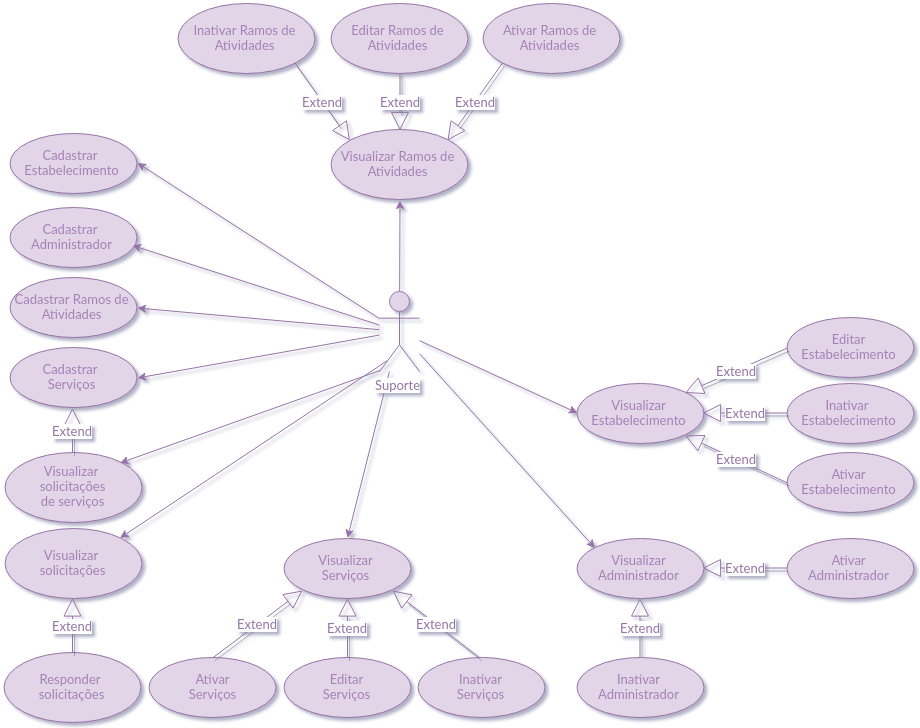

The diagram above was exported from draw.io. Its source (the exported page's mxGraphModel, read from the mxfile embedded in the PNG):
<mxGraphModel dx="2325" dy="1473" grid="1" gridSize="10" guides="1" tooltips="1" connect="1" arrows="1" fold="1" page="1" pageScale="1" pageWidth="1169" pageHeight="826" background="#ffffff" math="0" shadow="0">
  <root>
    <mxCell id="0" />
    <mxCell id="1" parent="0" />
    <mxCell id="2" value="&lt;font color=&quot;#9673a6&quot;&gt;Extend&lt;/font&gt;" style="endArrow=block;endSize=16;endFill=0;html=1;shadow=1;strokeColor=#9673a6;fontFamily=Lucida Console;fontColor=#A680B8;fillColor=#e1d5e7;exitX=0;exitY=0.5;entryX=1;entryY=0.5;" edge="1" source="32" target="17" parent="1">
      <mxGeometry x="863.0141987829616" y="1565.791364821791" width="160" as="geometry">
        <mxPoint x="919.1176470588234" y="1560" as="sourcePoint" />
        <mxPoint x="805" y="1594.1176470588234" as="targetPoint" />
      </mxGeometry>
    </mxCell>
    <mxCell id="3" value="&lt;font color=&quot;#9673a6&quot;&gt;Extend&lt;/font&gt;" style="endArrow=block;endSize=16;endFill=0;html=1;shadow=1;strokeColor=#9673a6;fontFamily=Lucida Console;fontColor=#A680B8;fillColor=#e1d5e7;exitX=0.5;exitY=0;entryX=0.5;entryY=1;" edge="1" source="31" target="17" parent="1">
      <mxGeometry x="873.0141987829616" y="1485.791364821791" width="160" as="geometry">
        <mxPoint x="929.1176470588234" y="1480" as="sourcePoint" />
        <mxPoint x="815" y="1514.1176470588234" as="targetPoint" />
      </mxGeometry>
    </mxCell>
    <mxCell id="4" style="edgeStyle=none;rounded=0;html=1;entryX=1;entryY=0.5;jettySize=auto;orthogonalLoop=1;fontFamily=Lucida Console;fontColor=#A680B8;fillColor=#e1d5e7;strokeColor=#9673a6;" edge="1" source="12" target="43" parent="1">
      <mxGeometry x="230" y="999.5" as="geometry">
        <mxPoint x="458.7058823529412" y="959.3529411764707" as="targetPoint" />
      </mxGeometry>
    </mxCell>
    <mxCell id="5" style="edgeStyle=none;rounded=0;html=1;jettySize=auto;orthogonalLoop=1;fontFamily=Lucida Console;fontColor=#A680B8;fillColor=#e1d5e7;strokeColor=#9673a6;entryX=0.975;entryY=0.628;entryPerimeter=0;" edge="1" source="12" target="42" parent="1">
      <mxGeometry x="225" y="1082" as="geometry">
        <mxPoint x="255" y="1070" as="targetPoint" />
      </mxGeometry>
    </mxCell>
    <mxCell id="6" style="edgeStyle=none;rounded=0;html=1;entryX=1;entryY=0.5;jettySize=auto;orthogonalLoop=1;fontFamily=Lucida Console;fontColor=#A680B8;fillColor=#e1d5e7;strokeColor=#9673a6;" edge="1" source="12" target="40" parent="1">
      <mxGeometry x="230" y="1171.5496183206105" as="geometry">
        <mxPoint x="249.29411764705878" y="1027.5882352941176" as="targetPoint" />
      </mxGeometry>
    </mxCell>
    <mxCell id="7" style="edgeStyle=none;rounded=0;html=1;entryX=1;entryY=0.5;jettySize=auto;orthogonalLoop=1;fontFamily=Lucida Console;fontColor=#A680B8;fillColor=#e1d5e7;strokeColor=#9673a6;" edge="1" source="12" target="41" parent="1">
      <mxGeometry x="230" y="1144.5" as="geometry">
        <mxPoint x="219.88235294117658" y="1087.5882352941176" as="targetPoint" />
      </mxGeometry>
    </mxCell>
    <mxCell id="8" style="edgeStyle=none;rounded=0;html=1;entryX=0.5;entryY=0;jettySize=auto;orthogonalLoop=1;fontFamily=Lucida Console;fontColor=#A680B8;fillColor=#e1d5e7;strokeColor=#9673a6;" edge="1" source="12" target="33" parent="1">
      <mxGeometry x="440" y="1208" as="geometry">
        <mxPoint x="638.7058823529412" y="1487.588235294118" as="targetPoint" />
      </mxGeometry>
    </mxCell>
    <mxCell id="9" style="edgeStyle=none;rounded=0;html=1;entryX=0;entryY=0;jettySize=auto;orthogonalLoop=1;fontFamily=Lucida Console;fontColor=#A680B8;fillColor=#e1d5e7;strokeColor=#9673a6;" edge="1" source="12" target="17" parent="1">
      <mxGeometry x="511.99999999999955" y="1190.1483375959083" as="geometry" />
    </mxCell>
    <mxCell id="10" style="edgeStyle=none;rounded=0;html=1;entryX=0;entryY=0.5;jettySize=auto;orthogonalLoop=1;fontFamily=Lucida Console;fontColor=#A680B8;fillColor=#e1d5e7;strokeColor=#9673a6;" edge="1" source="12" target="24" parent="1">
      <mxGeometry x="511.99999999999955" y="1177.1573033707864" as="geometry">
        <mxPoint x="810.4705882352941" y="1220.5294117647059" as="targetPoint" />
      </mxGeometry>
    </mxCell>
    <mxCell id="11" style="edgeStyle=none;rounded=0;html=1;entryX=0.5;entryY=1;jettySize=auto;orthogonalLoop=1;fontFamily=Lucida Console;fontColor=#A680B8;fillColor=#e1d5e7;strokeColor=#9673a6;" edge="1" source="12" target="16" parent="1">
      <mxGeometry x="492.15267175572535" y="1037" as="geometry" />
    </mxCell>
    <mxCell id="12" value="&lt;font color=&quot;#9673a6&quot;&gt;Suporte&lt;/font&gt;" style="shape=umlActor;verticalLabelPosition=bottom;labelBackgroundColor=#ffffff;verticalAlign=top;html=1;fontFamily=Lucida Console;fontColor=#A680B8;fillColor=#e1d5e7;strokeColor=#9673a6;" vertex="1" parent="1">
      <mxGeometry x="472" y="1128" width="40" height="80" as="geometry" />
    </mxCell>
    <mxCell id="13" value="&lt;span id=&quot;docs-internal-guid-89f4ea45-aab9-e538-6ec7-667ebdfb6b76&quot;&gt;&lt;span&gt;&lt;font style=&quot;font-size: 6px&quot;&gt;Editar Ramos de Atividades&lt;/font&gt;&lt;/span&gt;&lt;/span&gt;" style="ellipse;whiteSpace=wrap;html=1;labelBackgroundColor=none;fontFamily=Lucida Console;fontColor=#A680B8;fillColor=#e1d5e7;strokeColor=#9673a6;" vertex="1" parent="1">
      <mxGeometry x="423" y="840" width="137" height="70" as="geometry" />
    </mxCell>
    <mxCell id="14" value="&lt;span id=&quot;docs-internal-guid-89f4ea45-aab9-e538-6ec7-667ebdfb6b76&quot;&gt;&lt;span&gt;&lt;font style=&quot;font-size: 6px&quot;&gt;Inativar Ramos de Atividades&lt;/font&gt;&lt;/span&gt;&lt;/span&gt;" style="ellipse;whiteSpace=wrap;html=1;labelBackgroundColor=none;fontFamily=Lucida Console;fontColor=#A680B8;fillColor=#e1d5e7;strokeColor=#9673A6;" vertex="1" parent="1">
      <mxGeometry x="270" y="840" width="137" height="70" as="geometry" />
    </mxCell>
    <mxCell id="15" value="&lt;span id=&quot;docs-internal-guid-89f4ea45-aab9-e538-6ec7-667ebdfb6b76&quot;&gt;Ativar&lt;span&gt;&lt;font&gt;&amp;nbsp;Ramos de Atividades&lt;/font&gt;&lt;/span&gt;&lt;/span&gt;" style="ellipse;whiteSpace=wrap;html=1;labelBackgroundColor=none;fontFamily=Lucida Console;fontColor=#A680B8;fillColor=#e1d5e7;strokeColor=#9673a6;" vertex="1" parent="1">
      <mxGeometry x="575" y="840" width="137" height="70" as="geometry" />
    </mxCell>
    <mxCell id="16" value="&lt;span id=&quot;docs-internal-guid-89f4ea45-aab9-e538-6ec7-667ebdfb6b76&quot;&gt;&lt;span&gt;&lt;font style=&quot;font-size: 6px&quot;&gt;Visualizar Ramos de Atividades&lt;/font&gt;&lt;/span&gt;&lt;/span&gt;" style="ellipse;whiteSpace=wrap;html=1;labelBackgroundColor=none;fontFamily=Lucida Console;fontColor=#A680B8;fillColor=#e1d5e7;strokeColor=#9673a6;" vertex="1" parent="1">
      <mxGeometry x="423" y="966" width="137" height="70" as="geometry" />
    </mxCell>
    <mxCell id="17" value="&lt;div&gt;&lt;span id=&quot;docs-internal-guid-89f4ea45-aabe-4de3-5bbf-a5ac0ea32fd4&quot;&gt;Visualizar&lt;/span&gt;&lt;/div&gt;&lt;div&gt;&lt;span&gt;&lt;span&gt;Administrador&lt;/span&gt;&lt;/span&gt;&lt;/div&gt;" style="ellipse;whiteSpace=wrap;html=1;labelBackgroundColor=none;fontFamily=Lucida Console;fontColor=#A680B8;fillColor=#e1d5e7;strokeColor=#9673a6;" vertex="1" parent="1">
      <mxGeometry x="669" y="1375" width="127" height="60" as="geometry" />
    </mxCell>
    <mxCell id="18" value="&lt;span id=&quot;docs-internal-guid-89f4ea45-aab9-e538-6ec7-667ebdfb6b76&quot;&gt;&lt;span&gt;&lt;font style=&quot;font-size: 6px&quot;&gt;Visualizar&amp;nbsp;&lt;/font&gt;&lt;/span&gt;&lt;/span&gt;&lt;div&gt;&lt;span&gt;&lt;span&gt;&lt;font style=&quot;font-size: 6px&quot;&gt;solicitações&lt;/font&gt;&lt;/span&gt;&lt;/span&gt;&lt;/div&gt;" style="ellipse;whiteSpace=wrap;html=1;labelBackgroundColor=none;fontFamily=Lucida Console;fontColor=#A680B8;fillColor=#e1d5e7;strokeColor=#9673a6;" vertex="1" parent="1">
      <mxGeometry x="97" y="1365" width="137" height="70" as="geometry" />
    </mxCell>
    <mxCell id="19" value="&lt;span id=&quot;docs-internal-guid-89f4ea45-aab9-e538-6ec7-667ebdfb6b76&quot;&gt;&lt;span&gt;&lt;font style=&quot;font-size: 6px&quot;&gt;Responder&amp;nbsp;&lt;/font&gt;&lt;/span&gt;&lt;/span&gt;&lt;div&gt;&lt;span&gt;&lt;span&gt;&lt;font style=&quot;font-size: 6px&quot;&gt;solicitações&lt;/font&gt;&lt;/span&gt;&lt;/span&gt;&lt;/div&gt;" style="ellipse;whiteSpace=wrap;html=1;labelBackgroundColor=none;fontFamily=Lucida Console;fontColor=#A680B8;fillColor=#e1d5e7;strokeColor=#9673a6;" vertex="1" parent="1">
      <mxGeometry x="96" y="1489" width="137" height="70" as="geometry" />
    </mxCell>
    <mxCell id="20" style="edgeStyle=none;rounded=0;html=1;jettySize=auto;orthogonalLoop=1;fontFamily=Lucida Console;fontColor=#A680B8;fillColor=#e1d5e7;strokeColor=#9673a6;exitX=0.2;exitY=0.857;exitPerimeter=0;entryX=1;entryY=0;" edge="1" source="12" target="18" parent="1">
      <mxGeometry x="360" y="1218" as="geometry">
        <mxPoint x="485.4333333333334" y="1218" as="sourcePoint" />
        <mxPoint x="222" y="1388" as="targetPoint" />
      </mxGeometry>
    </mxCell>
    <mxCell id="21" value="&lt;font color=&quot;#9673a6&quot;&gt;Extend&lt;/font&gt;" style="endArrow=block;endSize=16;endFill=0;html=1;shadow=1;strokeColor=#9673a6;fontFamily=Lucida Console;fontColor=#A680B8;fillColor=#e1d5e7;exitX=1;exitY=1;entryX=0;entryY=0;" edge="1" source="14" target="16" parent="1">
      <mxGeometry x="957.8965517241381" y="1040.4384236453202" width="160" as="geometry">
        <mxPoint x="945" y="1050" as="sourcePoint" />
        <mxPoint x="1027.8571428571431" y="1070.5714285714287" as="targetPoint" />
      </mxGeometry>
    </mxCell>
    <mxCell id="22" value="&lt;font color=&quot;#9673a6&quot;&gt;Extend&lt;/font&gt;" style="endArrow=block;endSize=16;endFill=0;html=1;shadow=1;strokeColor=#9673a6;fontFamily=Lucida Console;fontColor=#A680B8;fillColor=#e1d5e7;exitX=0.5;exitY=1;entryX=0.5;entryY=0;" edge="1" source="13" target="16" parent="1">
      <mxGeometry x="967.8965517241381" y="1050.4384236453202" width="160" as="geometry">
        <mxPoint x="1054.5882352941176" y="1094.0588235294117" as="sourcePoint" />
        <mxPoint x="968.7058823529414" y="1134.0588235294117" as="targetPoint" />
      </mxGeometry>
    </mxCell>
    <mxCell id="23" value="&lt;font color=&quot;#9673a6&quot;&gt;Extend&lt;/font&gt;" style="endArrow=block;endSize=16;endFill=0;html=1;shadow=1;strokeColor=#9673a6;fontFamily=Lucida Console;fontColor=#A680B8;fillColor=#e1d5e7;exitX=0;exitY=1;entryX=1;entryY=0;" edge="1" source="15" target="16" parent="1">
      <mxGeometry x="977.8965517241381" y="1060.4384236453202" width="160" as="geometry">
        <mxPoint x="1072.2352941176473" y="1157.5882352941176" as="sourcePoint" />
        <mxPoint x="987.5294117647059" y="1157.5882352941176" as="targetPoint" />
      </mxGeometry>
    </mxCell>
    <mxCell id="24" value="&lt;span id=&quot;docs-internal-guid-89f4ea45-aab9-e538-6ec7-667ebdfb6b76&quot;&gt;Visualizar&lt;/span&gt;&lt;div&gt;&lt;span id=&quot;docs-internal-guid-89f4ea45-aabc-b21f-d7ec-afd3dd0cbdc8&quot;&gt;Estabelecimento&lt;/span&gt;&lt;/div&gt;" style="ellipse;whiteSpace=wrap;html=1;labelBackgroundColor=none;fontFamily=Lucida Console;fontColor=#A680B8;fillColor=#e1d5e7;strokeColor=#9673a6;" vertex="1" parent="1">
      <mxGeometry x="669" y="1220" width="127" height="60" as="geometry" />
    </mxCell>
    <mxCell id="25" value="&lt;span id=&quot;docs-internal-guid-89f4ea45-aab9-e538-6ec7-667ebdfb6b76&quot;&gt;Ativar&lt;/span&gt;&lt;div&gt;&lt;span id=&quot;docs-internal-guid-89f4ea45-aabc-b21f-d7ec-afd3dd0cbdc8&quot;&gt;Estabelecimento&lt;/span&gt;&lt;/div&gt;" style="ellipse;whiteSpace=wrap;html=1;labelBackgroundColor=none;fontFamily=Lucida Console;fontColor=#A680B8;fillColor=#e1d5e7;strokeColor=#9673a6;" vertex="1" parent="1">
      <mxGeometry x="879" y="1289" width="127" height="60" as="geometry" />
    </mxCell>
    <mxCell id="26" value="&lt;span id=&quot;docs-internal-guid-89f4ea45-aab9-e538-6ec7-667ebdfb6b76&quot;&gt;Inativar&amp;nbsp;&lt;/span&gt;&lt;div&gt;&lt;span id=&quot;docs-internal-guid-89f4ea45-aabc-b21f-d7ec-afd3dd0cbdc8&quot;&gt;Estabelecimento&lt;/span&gt;&lt;/div&gt;" style="ellipse;whiteSpace=wrap;html=1;labelBackgroundColor=none;fontFamily=Lucida Console;fontColor=#A680B8;fillColor=#e1d5e7;strokeColor=#9673a6;" vertex="1" parent="1">
      <mxGeometry x="879" y="1220" width="127" height="60" as="geometry" />
    </mxCell>
    <mxCell id="27" value="&lt;div&gt;&lt;span id=&quot;docs-internal-guid-89f4ea45-aabc-b21f-d7ec-afd3dd0cbdc8&quot;&gt;Editar&lt;/span&gt;&lt;/div&gt;&lt;div&gt;Estabelecimento&lt;/div&gt;" style="ellipse;whiteSpace=wrap;html=1;labelBackgroundColor=none;fontFamily=Lucida Console;fontColor=#A680B8;fillColor=#e1d5e7;strokeColor=#9673a6;" vertex="1" parent="1">
      <mxGeometry x="879" y="1154" width="127" height="60" as="geometry" />
    </mxCell>
    <mxCell id="28" value="&lt;font color=&quot;#9673a6&quot;&gt;Extend&lt;/font&gt;" style="endArrow=block;endSize=16;endFill=0;html=1;shadow=1;strokeColor=#9673a6;fontFamily=Lucida Console;fontColor=#A680B8;fillColor=#e1d5e7;exitX=0;exitY=0.5;entryX=1;entryY=0;" edge="1" source="27" target="24" parent="1">
      <mxGeometry x="953.0141987829616" y="1225.791364821791" width="160" as="geometry">
        <mxPoint x="1009.1176470588234" y="1220" as="sourcePoint" />
        <mxPoint x="895" y="1254.1176470588234" as="targetPoint" />
      </mxGeometry>
    </mxCell>
    <mxCell id="29" value="&lt;font color=&quot;#9673a6&quot;&gt;Extend&lt;/font&gt;" style="endArrow=block;endSize=16;endFill=0;html=1;shadow=1;strokeColor=#9673a6;fontFamily=Lucida Console;fontColor=#A680B8;fillColor=#e1d5e7;exitX=0;exitY=0.5;entryX=1;entryY=0.5;" edge="1" source="26" target="24" parent="1">
      <mxGeometry x="973.0141987829616" y="1285.791364821791" width="160" as="geometry">
        <mxPoint x="1029.1176470588234" y="1280" as="sourcePoint" />
        <mxPoint x="915" y="1314.1176470588234" as="targetPoint" />
      </mxGeometry>
    </mxCell>
    <mxCell id="30" value="&lt;font color=&quot;#9673a6&quot;&gt;Extend&lt;/font&gt;" style="endArrow=block;endSize=16;endFill=0;html=1;shadow=1;strokeColor=#9673a6;fontFamily=Lucida Console;fontColor=#A680B8;fillColor=#e1d5e7;exitX=0;exitY=0.5;entryX=1;entryY=1;" edge="1" source="25" target="24" parent="1">
      <mxGeometry x="963.0141987829616" y="1305.791364821791" width="160" as="geometry">
        <mxPoint x="1019.1176470588234" y="1300" as="sourcePoint" />
        <mxPoint x="905" y="1334.1176470588234" as="targetPoint" />
      </mxGeometry>
    </mxCell>
    <mxCell id="31" value="Inativar&lt;br&gt;&lt;div&gt;&lt;span id=&quot;docs-internal-guid-89f4ea45-aabe-4de3-5bbf-a5ac0ea32fd4&quot;&gt;Administrador&lt;/span&gt;&lt;/div&gt;" style="ellipse;whiteSpace=wrap;html=1;labelBackgroundColor=none;fontFamily=Lucida Console;fontColor=#A680B8;fillColor=#e1d5e7;strokeColor=#9673a6;" vertex="1" parent="1">
      <mxGeometry x="669" y="1494" width="127" height="60" as="geometry" />
    </mxCell>
    <mxCell id="32" value="Ativar&lt;br&gt;&lt;div&gt;&lt;span id=&quot;docs-internal-guid-89f4ea45-aabe-4de3-5bbf-a5ac0ea32fd4&quot;&gt;Administrador&lt;/span&gt;&lt;/div&gt;" style="ellipse;whiteSpace=wrap;html=1;labelBackgroundColor=none;fontFamily=Lucida Console;fontColor=#A680B8;fillColor=#e1d5e7;strokeColor=#9673a6;" vertex="1" parent="1">
      <mxGeometry x="879" y="1375" width="127" height="60" as="geometry" />
    </mxCell>
    <mxCell id="33" value="Visualizar&lt;br&gt;&lt;div&gt;&lt;span id=&quot;docs-internal-guid-89f4ea45-aac3-09c1-d3be-acd56983e19d&quot;&gt;Serviços&lt;/span&gt;&lt;/div&gt;" style="ellipse;whiteSpace=wrap;html=1;labelBackgroundColor=none;fontFamily=Lucida Console;fontColor=#A680B8;fillColor=#e1d5e7;strokeColor=#9673a6;" vertex="1" parent="1">
      <mxGeometry x="376" y="1375" width="127" height="60" as="geometry" />
    </mxCell>
    <mxCell id="34" value="&lt;span id=&quot;docs-internal-guid-89f4ea45-aab9-e538-6ec7-667ebdfb6b76&quot;&gt;Ativar&lt;/span&gt;&lt;div&gt;&lt;span id=&quot;docs-internal-guid-89f4ea45-aac3-09c1-d3be-acd56983e19d&quot;&gt;Serviços&lt;/span&gt;&lt;/div&gt;" style="ellipse;whiteSpace=wrap;html=1;labelBackgroundColor=none;fontFamily=Lucida Console;fontColor=#A680B8;fillColor=#e1d5e7;strokeColor=#9673a6;" vertex="1" parent="1">
      <mxGeometry x="242" y="1494" width="127" height="60" as="geometry" />
    </mxCell>
    <mxCell id="35" value="&lt;span id=&quot;docs-internal-guid-89f4ea45-aab9-e538-6ec7-667ebdfb6b76&quot;&gt;Editar&lt;/span&gt;&lt;div&gt;&lt;span id=&quot;docs-internal-guid-89f4ea45-aac3-09c1-d3be-acd56983e19d&quot;&gt;Serviços&lt;/span&gt;&lt;/div&gt;" style="ellipse;whiteSpace=wrap;html=1;labelBackgroundColor=none;fontFamily=Lucida Console;fontColor=#A680B8;fillColor=#e1d5e7;strokeColor=#9673a6;" vertex="1" parent="1">
      <mxGeometry x="376" y="1494" width="127" height="60" as="geometry" />
    </mxCell>
    <mxCell id="36" value="&lt;span id=&quot;docs-internal-guid-89f4ea45-aab9-e538-6ec7-667ebdfb6b76&quot;&gt;Inativar&lt;/span&gt;&lt;div&gt;&lt;span id=&quot;docs-internal-guid-89f4ea45-aac3-09c1-d3be-acd56983e19d&quot;&gt;Serviços&lt;/span&gt;&lt;/div&gt;" style="ellipse;whiteSpace=wrap;html=1;labelBackgroundColor=none;fontFamily=Lucida Console;fontColor=#A680B8;fillColor=#e1d5e7;strokeColor=#9673a6;" vertex="1" parent="1">
      <mxGeometry x="510" y="1494" width="127" height="60" as="geometry" />
    </mxCell>
    <mxCell id="37" value="&lt;font color=&quot;#9673a6&quot;&gt;Extend&lt;/font&gt;" style="endArrow=block;endSize=16;endFill=0;html=1;shadow=1;strokeColor=#9673a6;fontFamily=Lucida Console;fontColor=#A680B8;fillColor=#e1d5e7;exitX=0.5;exitY=0;entryX=0;entryY=1;" edge="1" source="34" target="33" parent="1">
      <mxGeometry x="583.0141987829616" y="1515.791364821791" width="160" as="geometry">
        <mxPoint x="639.1176470588234" y="1510" as="sourcePoint" />
        <mxPoint x="525" y="1544.1176470588234" as="targetPoint" />
      </mxGeometry>
    </mxCell>
    <mxCell id="38" value="&lt;font color=&quot;#9673a6&quot;&gt;Extend&lt;/font&gt;" style="endArrow=block;endSize=16;endFill=0;html=1;shadow=1;strokeColor=#9673a6;fontFamily=Lucida Console;fontColor=#A680B8;fillColor=#e1d5e7;exitX=0.5;exitY=0;entryX=0.5;entryY=1;" edge="1" source="35" target="33" parent="1">
      <mxGeometry x="503.01419878296156" y="1485.791364821791" width="160" as="geometry">
        <mxPoint x="559.1176470588234" y="1480" as="sourcePoint" />
        <mxPoint x="445" y="1514.1176470588234" as="targetPoint" />
      </mxGeometry>
    </mxCell>
    <mxCell id="39" value="&lt;font color=&quot;#9673a6&quot;&gt;Extend&lt;/font&gt;" style="endArrow=block;endSize=16;endFill=0;html=1;shadow=1;strokeColor=#9673a6;fontFamily=Lucida Console;fontColor=#A680B8;fillColor=#e1d5e7;exitX=0.5;exitY=0;entryX=1;entryY=1;" edge="1" source="36" target="33" parent="1">
      <mxGeometry x="763.0141987829616" y="1625.791364821791" width="160" as="geometry">
        <mxPoint x="819.1176470588234" y="1620" as="sourcePoint" />
        <mxPoint x="705" y="1654.1176470588234" as="targetPoint" />
      </mxGeometry>
    </mxCell>
    <mxCell id="40" value="&lt;span id=&quot;docs-internal-guid-89f4ea45-aab9-e538-6ec7-667ebdfb6b76&quot;&gt;Cadastrar&amp;nbsp;&lt;/span&gt;&lt;div&gt;&lt;span id=&quot;docs-internal-guid-89f4ea45-aac3-09c1-d3be-acd56983e19d&quot;&gt;Serviços&lt;/span&gt;&lt;/div&gt;" style="ellipse;whiteSpace=wrap;html=1;labelBackgroundColor=none;fontFamily=Lucida Console;fontColor=#A680B8;fillColor=#e1d5e7;strokeColor=#9673a6;" vertex="1" parent="1">
      <mxGeometry x="102" y="1184" width="127" height="60" as="geometry" />
    </mxCell>
    <mxCell id="41" value="Cadastrar Ramos de Atividades&lt;br&gt;" style="ellipse;whiteSpace=wrap;html=1;labelBackgroundColor=none;fontFamily=Lucida Console;fontColor=#A680B8;fillColor=#e1d5e7;strokeColor=#9673a6;" vertex="1" parent="1">
      <mxGeometry x="102" y="1114" width="127" height="60" as="geometry" />
    </mxCell>
    <mxCell id="42" value="&lt;span id=&quot;docs-internal-guid-89f4ea45-aab9-e538-6ec7-667ebdfb6b76&quot;&gt;Cadastrar&amp;nbsp;&lt;/span&gt;&lt;div&gt;&lt;span id=&quot;docs-internal-guid-89f4ea45-aabe-4de3-5bbf-a5ac0ea32fd4&quot;&gt;Administrador&lt;/span&gt;&lt;/div&gt;" style="ellipse;whiteSpace=wrap;html=1;labelBackgroundColor=none;fontFamily=Lucida Console;fontColor=#A680B8;fillColor=#e1d5e7;strokeColor=#9673a6;" vertex="1" parent="1">
      <mxGeometry x="102" y="1044" width="127" height="60" as="geometry" />
    </mxCell>
    <mxCell id="43" value="&lt;span id=&quot;docs-internal-guid-89f4ea45-aab9-e538-6ec7-667ebdfb6b76&quot;&gt;Cadastrar&amp;nbsp;&lt;/span&gt;&lt;div&gt;&lt;span id=&quot;docs-internal-guid-89f4ea45-aabc-b21f-d7ec-afd3dd0cbdc8&quot;&gt;Estabelecimento&lt;/span&gt;&lt;/div&gt;" style="ellipse;whiteSpace=wrap;html=1;labelBackgroundColor=none;fontFamily=Lucida Console;fontColor=#A680B8;fillColor=#e1d5e7;strokeColor=#9673a6;" vertex="1" parent="1">
      <mxGeometry x="102" y="970" width="127" height="60" as="geometry" />
    </mxCell>
    <mxCell id="44" value="&lt;font color=&quot;#9673a6&quot;&gt;Extend&lt;/font&gt;" style="endArrow=block;endSize=16;endFill=0;html=1;shadow=1;strokeColor=#9673a6;fontFamily=Lucida Console;fontColor=#A680B8;fillColor=#e1d5e7;exitX=0.5;exitY=0;entryX=0.5;entryY=1;" edge="1" source="19" target="18" parent="1">
      <mxGeometry x="163.01419878296156" y="1335.791364821791" width="160" as="geometry">
        <mxPoint x="219.11764705882342" y="1330" as="sourcePoint" />
        <mxPoint x="375" y="1500" as="targetPoint" />
      </mxGeometry>
    </mxCell>
    <mxCell id="45" value="&lt;span id=&quot;docs-internal-guid-89f4ea45-aab9-e538-6ec7-667ebdfb6b76&quot;&gt;&lt;span&gt;&lt;font style=&quot;font-size: 6px&quot;&gt;Visualizar&amp;nbsp;&lt;/font&gt;&lt;/span&gt;&lt;/span&gt;&lt;div&gt;&lt;span&gt;&lt;span&gt;&lt;font style=&quot;font-size: 6px&quot;&gt;solicitações&lt;/font&gt;&lt;/span&gt;&lt;/span&gt;&lt;/div&gt;&lt;div&gt;&lt;span&gt;&lt;span&gt;&lt;font style=&quot;font-size: 6px&quot;&gt;de serviços&lt;/font&gt;&lt;/span&gt;&lt;/span&gt;&lt;/div&gt;" style="ellipse;whiteSpace=wrap;html=1;labelBackgroundColor=none;fontFamily=Lucida Console;fontColor=#A680B8;fillColor=#e1d5e7;strokeColor=#9673a6;" vertex="1" parent="1">
      <mxGeometry x="97" y="1289" width="137" height="70" as="geometry" />
    </mxCell>
    <mxCell id="46" style="edgeStyle=none;rounded=0;html=1;jettySize=auto;orthogonalLoop=1;fontFamily=Lucida Console;fontColor=#A680B8;fillColor=#e1d5e7;strokeColor=#9673a6;exitX=0;exitY=1;exitPerimeter=0;entryX=1;entryY=0;" edge="1" source="12" target="45" parent="1">
      <mxGeometry x="341" y="1189" as="geometry">
        <mxPoint x="460.8823529411766" y="1168" as="sourcePoint" />
        <mxPoint x="342.0588235294117" y="1360.9411764705883" as="targetPoint" />
      </mxGeometry>
    </mxCell>
    <mxCell id="47" value="&lt;font color=&quot;#9673a6&quot;&gt;Extend&lt;/font&gt;" style="endArrow=block;endSize=16;endFill=0;html=1;shadow=1;strokeColor=#9673a6;fontFamily=Lucida Console;fontColor=#A680B8;fillColor=#e1d5e7;exitX=0.5;exitY=0;entryX=0.5;entryY=1;" edge="1" source="45" target="40" parent="1">
      <mxGeometry x="93.01419878296156" y="1255.791364821791" width="160" as="geometry">
        <mxPoint x="149.11764705882342" y="1250" as="sourcePoint" />
        <mxPoint x="35" y="1284.1176470588234" as="targetPoint" />
      </mxGeometry>
    </mxCell>
  </root>
</mxGraphModel>